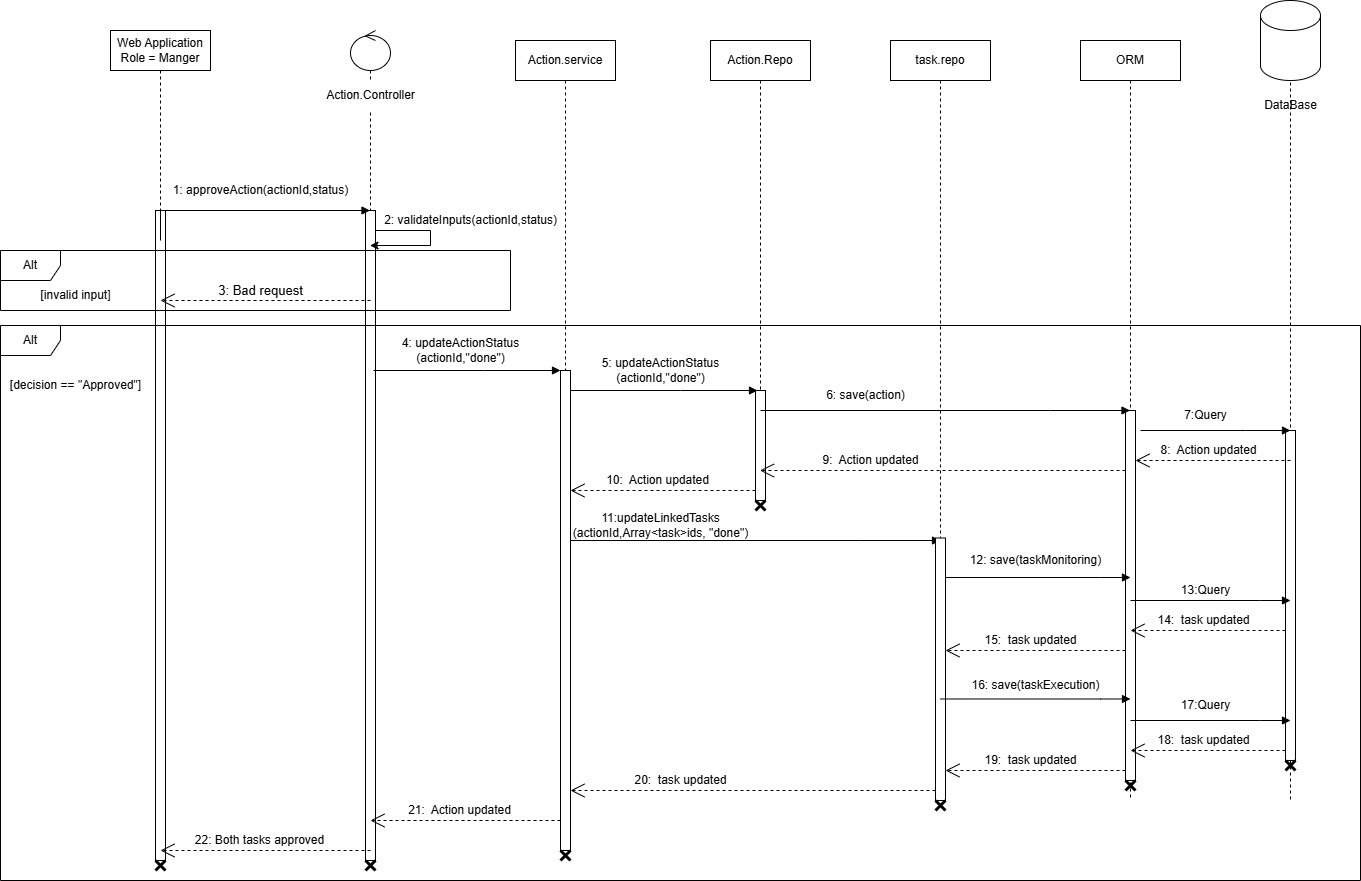

The diagram above was exported from draw.io. Its source (the exported page's mxGraphModel, read from the mxfile embedded in the PNG):
<mxGraphModel dx="2196" dy="1890" grid="0" gridSize="10" guides="1" tooltips="1" connect="1" arrows="1" fold="1" page="1" pageScale="1" pageWidth="850" pageHeight="1100" math="0" shadow="0">
  <root>
    <mxCell id="0" />
    <mxCell id="1" parent="0" />
    <mxCell id="Zmypywiq-oizlZ9erYt7-1" value="Web Application&lt;div&gt;Role = Manger&lt;/div&gt;" style="shape=umlLifeline;perimeter=lifelinePerimeter;whiteSpace=wrap;html=1;container=1;dropTarget=0;collapsible=0;recursiveResize=0;outlineConnect=0;portConstraint=eastwest;newEdgeStyle={&quot;curved&quot;:0,&quot;rounded&quot;:0};" vertex="1" parent="1">
      <mxGeometry x="20" y="-150" width="100" height="830" as="geometry" />
    </mxCell>
    <mxCell id="Zmypywiq-oizlZ9erYt7-18" value="" style="html=1;points=[[0,0,0,0,5],[0,1,0,0,-5],[1,0,0,0,5],[1,1,0,0,-5]];perimeter=orthogonalPerimeter;outlineConnect=0;targetShapes=umlLifeline;portConstraint=eastwest;newEdgeStyle={&quot;curved&quot;:0,&quot;rounded&quot;:0};" vertex="1" parent="Zmypywiq-oizlZ9erYt7-1">
      <mxGeometry x="45" y="180" width="10" height="650" as="geometry" />
    </mxCell>
    <mxCell id="Zmypywiq-oizlZ9erYt7-3" value="" style="shape=umlLifeline;perimeter=lifelinePerimeter;whiteSpace=wrap;html=1;container=1;dropTarget=0;collapsible=0;recursiveResize=0;outlineConnect=0;portConstraint=eastwest;newEdgeStyle={&quot;curved&quot;:0,&quot;rounded&quot;:0};participant=umlControl;size=40;" vertex="1" parent="1">
      <mxGeometry x="260" y="-150" width="40" height="830" as="geometry" />
    </mxCell>
    <mxCell id="Zmypywiq-oizlZ9erYt7-19" value="" style="html=1;points=[[0,0,0,0,5],[0,1,0,0,-5],[1,0,0,0,5],[1,1,0,0,-5]];perimeter=orthogonalPerimeter;outlineConnect=0;targetShapes=umlLifeline;portConstraint=eastwest;newEdgeStyle={&quot;curved&quot;:0,&quot;rounded&quot;:0};" vertex="1" parent="Zmypywiq-oizlZ9erYt7-3">
      <mxGeometry x="15" y="180" width="10" height="650" as="geometry" />
    </mxCell>
    <mxCell id="Zmypywiq-oizlZ9erYt7-22" value="" style="endArrow=classic;html=1;rounded=0;" edge="1" parent="Zmypywiq-oizlZ9erYt7-3" source="Zmypywiq-oizlZ9erYt7-19" target="Zmypywiq-oizlZ9erYt7-3">
      <mxGeometry width="50" height="50" relative="1" as="geometry">
        <mxPoint x="140" y="200" as="sourcePoint" />
        <mxPoint x="190" y="150" as="targetPoint" />
        <Array as="points">
          <mxPoint x="80" y="200" />
          <mxPoint x="80" y="215" />
        </Array>
      </mxGeometry>
    </mxCell>
    <mxCell id="Zmypywiq-oizlZ9erYt7-4" value="Action.service" style="shape=umlLifeline;perimeter=lifelinePerimeter;whiteSpace=wrap;html=1;container=1;dropTarget=0;collapsible=0;recursiveResize=0;outlineConnect=0;portConstraint=eastwest;newEdgeStyle={&quot;curved&quot;:0,&quot;rounded&quot;:0};" vertex="1" parent="1">
      <mxGeometry x="425" y="-140" width="100" height="350" as="geometry" />
    </mxCell>
    <mxCell id="Zmypywiq-oizlZ9erYt7-5" value="Action.Controller" style="text;html=1;align=center;verticalAlign=middle;resizable=0;points=[];autosize=1;strokeColor=none;fillColor=default;" vertex="1" parent="1">
      <mxGeometry x="225" y="-100" width="110" height="30" as="geometry" />
    </mxCell>
    <mxCell id="Zmypywiq-oizlZ9erYt7-6" value="Action.Repo" style="shape=umlLifeline;perimeter=lifelinePerimeter;whiteSpace=wrap;html=1;container=1;dropTarget=0;collapsible=0;recursiveResize=0;outlineConnect=0;portConstraint=eastwest;newEdgeStyle={&quot;curved&quot;:0,&quot;rounded&quot;:0};" vertex="1" parent="1">
      <mxGeometry x="620" y="-140" width="100" height="460" as="geometry" />
    </mxCell>
    <mxCell id="Zmypywiq-oizlZ9erYt7-28" value="" style="html=1;points=[[0,0,0,0,5],[0,1,0,0,-5],[1,0,0,0,5],[1,1,0,0,-5]];perimeter=orthogonalPerimeter;outlineConnect=0;targetShapes=umlLifeline;portConstraint=eastwest;newEdgeStyle={&quot;curved&quot;:0,&quot;rounded&quot;:0};" vertex="1" parent="Zmypywiq-oizlZ9erYt7-6">
      <mxGeometry x="45" y="350" width="10" height="110" as="geometry" />
    </mxCell>
    <mxCell id="Zmypywiq-oizlZ9erYt7-8" value="task.repo" style="shape=umlLifeline;perimeter=lifelinePerimeter;whiteSpace=wrap;html=1;container=1;dropTarget=0;collapsible=0;recursiveResize=0;outlineConnect=0;portConstraint=eastwest;newEdgeStyle={&quot;curved&quot;:0,&quot;rounded&quot;:0};" vertex="1" parent="1">
      <mxGeometry x="800" y="-140" width="100" height="710" as="geometry" />
    </mxCell>
    <mxCell id="Zmypywiq-oizlZ9erYt7-9" value="ORM" style="shape=umlLifeline;perimeter=lifelinePerimeter;whiteSpace=wrap;html=1;container=1;dropTarget=0;collapsible=0;recursiveResize=0;outlineConnect=0;portConstraint=eastwest;newEdgeStyle={&quot;curved&quot;:0,&quot;rounded&quot;:0};" vertex="1" parent="1">
      <mxGeometry x="990" y="-140" width="100" height="760" as="geometry" />
    </mxCell>
    <mxCell id="Zmypywiq-oizlZ9erYt7-31" value="" style="html=1;points=[[0,0,0,0,5],[0,1,0,0,-5],[1,0,0,0,5],[1,1,0,0,-5]];perimeter=orthogonalPerimeter;outlineConnect=0;targetShapes=umlLifeline;portConstraint=eastwest;newEdgeStyle={&quot;curved&quot;:0,&quot;rounded&quot;:0};" vertex="1" parent="Zmypywiq-oizlZ9erYt7-9">
      <mxGeometry x="45" y="370" width="10" height="370" as="geometry" />
    </mxCell>
    <mxCell id="Zmypywiq-oizlZ9erYt7-11" value="DataBase" style="text;html=1;align=center;verticalAlign=middle;resizable=0;points=[];autosize=1;strokeColor=none;fillColor=default;" vertex="1" parent="1">
      <mxGeometry x="1160" y="-90" width="80" height="30" as="geometry" />
    </mxCell>
    <mxCell id="Zmypywiq-oizlZ9erYt7-12" value="" style="endArrow=block;endFill=1;html=1;edgeStyle=orthogonalEdgeStyle;align=left;verticalAlign=top;rounded=0;" edge="1" parent="1" target="Zmypywiq-oizlZ9erYt7-3">
      <mxGeometry x="-1" relative="1" as="geometry">
        <mxPoint x="70" y="60" as="sourcePoint" />
        <mxPoint x="355" y="60" as="targetPoint" />
        <Array as="points">
          <mxPoint x="70" y="30" />
        </Array>
      </mxGeometry>
    </mxCell>
    <mxCell id="Zmypywiq-oizlZ9erYt7-13" value="1: approveAction(actionId,status)" style="text;html=1;align=center;verticalAlign=middle;resizable=0;points=[];autosize=1;strokeColor=none;fillColor=none;" vertex="1" parent="1">
      <mxGeometry x="70" y="-5" width="200" height="30" as="geometry" />
    </mxCell>
    <mxCell id="Zmypywiq-oizlZ9erYt7-14" value="&lt;font style=&quot;font-size: 12px;&quot;&gt;22: Both tasks approved&lt;/font&gt;" style="endArrow=open;endSize=12;dashed=1;html=1;rounded=0;fontSize=10;" edge="1" parent="1">
      <mxGeometry x="0.0596" y="-10" width="160" relative="1" as="geometry">
        <mxPoint x="280" y="670" as="sourcePoint" />
        <mxPoint x="70" y="670" as="targetPoint" />
        <mxPoint as="offset" />
      </mxGeometry>
    </mxCell>
    <mxCell id="Zmypywiq-oizlZ9erYt7-15" value="" style="endArrow=block;endFill=1;html=1;edgeStyle=orthogonalEdgeStyle;align=left;verticalAlign=top;rounded=0;" edge="1" parent="1">
      <mxGeometry x="-1" relative="1" as="geometry">
        <mxPoint x="283" y="190" as="sourcePoint" />
        <mxPoint x="470" y="190" as="targetPoint" />
        <Array as="points">
          <mxPoint x="393" y="190" />
          <mxPoint x="393" y="190" />
        </Array>
      </mxGeometry>
    </mxCell>
    <mxCell id="Zmypywiq-oizlZ9erYt7-16" value="4: updateActionStatus&lt;div&gt;(actionId,&quot;done&quot;)&lt;/div&gt;" style="text;html=1;align=center;verticalAlign=middle;resizable=0;points=[];autosize=1;strokeColor=none;fillColor=none;" vertex="1" parent="1">
      <mxGeometry x="300" y="150" width="140" height="40" as="geometry" />
    </mxCell>
    <mxCell id="Zmypywiq-oizlZ9erYt7-23" value="2: validateInputs(actionId,status)" style="text;html=1;align=center;verticalAlign=middle;resizable=0;points=[];autosize=1;strokeColor=none;fillColor=none;" vertex="1" parent="1">
      <mxGeometry x="280" y="25" width="200" height="30" as="geometry" />
    </mxCell>
    <mxCell id="Zmypywiq-oizlZ9erYt7-24" value="Alt" style="shape=umlFrame;whiteSpace=wrap;html=1;pointerEvents=0;" vertex="1" parent="1">
      <mxGeometry x="-90" y="70" width="510" height="60" as="geometry" />
    </mxCell>
    <mxCell id="Zmypywiq-oizlZ9erYt7-25" value="&lt;font style=&quot;font-size: 13px;&quot;&gt;3: Bad request&lt;/font&gt;" style="endArrow=open;endSize=12;dashed=1;html=1;rounded=0;" edge="1" parent="1">
      <mxGeometry x="0.0476" y="-10" width="160" relative="1" as="geometry">
        <mxPoint x="280" y="120" as="sourcePoint" />
        <mxPoint x="70" y="120" as="targetPoint" />
        <mxPoint as="offset" />
      </mxGeometry>
    </mxCell>
    <mxCell id="Zmypywiq-oizlZ9erYt7-26" value="[invalid input]" style="text;html=1;align=center;verticalAlign=middle;resizable=0;points=[];autosize=1;strokeColor=none;fillColor=none;" vertex="1" parent="1">
      <mxGeometry x="-60" y="100" width="90" height="30" as="geometry" />
    </mxCell>
    <mxCell id="Zmypywiq-oizlZ9erYt7-27" value="" style="html=1;points=[[0,0,0,0,5],[0,1,0,0,-5],[1,0,0,0,5],[1,1,0,0,-5]];perimeter=orthogonalPerimeter;outlineConnect=0;targetShapes=umlLifeline;portConstraint=eastwest;newEdgeStyle={&quot;curved&quot;:0,&quot;rounded&quot;:0};" vertex="1" parent="1">
      <mxGeometry x="470" y="190" width="10" height="480" as="geometry" />
    </mxCell>
    <mxCell id="Zmypywiq-oizlZ9erYt7-29" value="" style="endArrow=block;endFill=1;html=1;edgeStyle=orthogonalEdgeStyle;align=left;verticalAlign=top;rounded=0;" edge="1" parent="1">
      <mxGeometry x="-1" relative="1" as="geometry">
        <mxPoint x="480" y="210" as="sourcePoint" />
        <mxPoint x="667" y="210" as="targetPoint" />
        <Array as="points">
          <mxPoint x="590" y="210" />
          <mxPoint x="590" y="210" />
        </Array>
      </mxGeometry>
    </mxCell>
    <mxCell id="Zmypywiq-oizlZ9erYt7-32" value="" style="endArrow=block;endFill=1;html=1;edgeStyle=orthogonalEdgeStyle;align=left;verticalAlign=top;rounded=0;" edge="1" parent="1" target="Zmypywiq-oizlZ9erYt7-9">
      <mxGeometry x="-1" relative="1" as="geometry">
        <mxPoint x="670" y="230" as="sourcePoint" />
        <mxPoint x="857" y="230" as="targetPoint" />
        <Array as="points">
          <mxPoint x="960" y="230" />
          <mxPoint x="960" y="230" />
        </Array>
      </mxGeometry>
    </mxCell>
    <mxCell id="Zmypywiq-oizlZ9erYt7-33" value="6: save(action)" style="text;html=1;align=center;verticalAlign=middle;resizable=0;points=[];autosize=1;strokeColor=none;fillColor=none;" vertex="1" parent="1">
      <mxGeometry x="725" y="200" width="100" height="30" as="geometry" />
    </mxCell>
    <mxCell id="Zmypywiq-oizlZ9erYt7-35" value="" style="shape=umlLifeline;perimeter=lifelinePerimeter;whiteSpace=wrap;html=1;container=1;dropTarget=0;collapsible=0;recursiveResize=0;outlineConnect=0;portConstraint=eastwest;newEdgeStyle={&quot;curved&quot;:0,&quot;rounded&quot;:0};participant=umlActor;" vertex="1" parent="1">
      <mxGeometry x="1190" y="-150" width="20" height="770" as="geometry" />
    </mxCell>
    <mxCell id="Zmypywiq-oizlZ9erYt7-36" value="" style="html=1;points=[[0,0,0,0,5],[0,1,0,0,-5],[1,0,0,0,5],[1,1,0,0,-5]];perimeter=orthogonalPerimeter;outlineConnect=0;targetShapes=umlLifeline;portConstraint=eastwest;newEdgeStyle={&quot;curved&quot;:0,&quot;rounded&quot;:0};" vertex="1" parent="Zmypywiq-oizlZ9erYt7-35">
      <mxGeometry x="5" y="400" width="10" height="330" as="geometry" />
    </mxCell>
    <mxCell id="Zmypywiq-oizlZ9erYt7-64" value="" style="shape=umlDestroy;whiteSpace=wrap;html=1;strokeWidth=3;targetShapes=umlLifeline;" vertex="1" parent="Zmypywiq-oizlZ9erYt7-35">
      <mxGeometry x="5" y="730" width="10" height="10" as="geometry" />
    </mxCell>
    <mxCell id="Zmypywiq-oizlZ9erYt7-10" value="" style="shape=cylinder3;whiteSpace=wrap;html=1;boundedLbl=1;backgroundOutline=1;size=15;" vertex="1" parent="1">
      <mxGeometry x="1170" y="-180" width="60" height="80" as="geometry" />
    </mxCell>
    <mxCell id="Zmypywiq-oizlZ9erYt7-37" value="" style="endArrow=block;endFill=1;html=1;edgeStyle=orthogonalEdgeStyle;align=left;verticalAlign=top;rounded=0;" edge="1" parent="1">
      <mxGeometry x="-1" relative="1" as="geometry">
        <mxPoint x="1050" y="250" as="sourcePoint" />
        <mxPoint x="1200" y="250" as="targetPoint" />
        <Array as="points">
          <mxPoint x="1155" y="250" />
          <mxPoint x="1155" y="250" />
        </Array>
      </mxGeometry>
    </mxCell>
    <mxCell id="Zmypywiq-oizlZ9erYt7-38" value="7:Query" style="text;html=1;align=center;verticalAlign=middle;resizable=0;points=[];autosize=1;strokeColor=none;fillColor=none;" vertex="1" parent="1">
      <mxGeometry x="1080" y="220" width="70" height="30" as="geometry" />
    </mxCell>
    <mxCell id="Zmypywiq-oizlZ9erYt7-39" value="&lt;font style=&quot;font-size: 12px;&quot;&gt;8:&amp;nbsp; Action updated&lt;/font&gt;" style="endArrow=open;endSize=12;dashed=1;html=1;rounded=0;fontSize=10;" edge="1" parent="1">
      <mxGeometry x="0.0596" y="-10" width="160" relative="1" as="geometry">
        <mxPoint x="1200" y="280" as="sourcePoint" />
        <mxPoint x="1045" y="280.0000000000002" as="targetPoint" />
        <mxPoint as="offset" />
      </mxGeometry>
    </mxCell>
    <mxCell id="Zmypywiq-oizlZ9erYt7-40" value="&lt;span style=&quot;font-size: 12px;&quot;&gt;9:&amp;nbsp; Action updated&lt;/span&gt;" style="endArrow=open;endSize=12;dashed=1;html=1;rounded=0;fontSize=10;" edge="1" parent="1" target="Zmypywiq-oizlZ9erYt7-6">
      <mxGeometry x="0.3947" y="-10" width="160" relative="1" as="geometry">
        <mxPoint x="1035" y="290" as="sourcePoint" />
        <mxPoint x="880" y="290.0000000000002" as="targetPoint" />
        <mxPoint as="offset" />
      </mxGeometry>
    </mxCell>
    <mxCell id="Zmypywiq-oizlZ9erYt7-41" value="&lt;span style=&quot;font-size: 12px;&quot;&gt;10:&amp;nbsp; Action updated&lt;/span&gt;" style="endArrow=open;endSize=12;dashed=1;html=1;rounded=0;fontSize=10;" edge="1" parent="1" target="Zmypywiq-oizlZ9erYt7-27">
      <mxGeometry x="0.0596" y="-10" width="160" relative="1" as="geometry">
        <mxPoint x="665" y="310" as="sourcePoint" />
        <mxPoint x="510" y="310.0000000000002" as="targetPoint" />
        <mxPoint as="offset" />
      </mxGeometry>
    </mxCell>
    <mxCell id="Zmypywiq-oizlZ9erYt7-42" value="5: updateActionStatus&lt;div&gt;(actionId,&quot;done&quot;)&lt;/div&gt;" style="text;html=1;align=center;verticalAlign=middle;resizable=0;points=[];autosize=1;strokeColor=none;fillColor=none;" vertex="1" parent="1">
      <mxGeometry x="500" y="170" width="140" height="40" as="geometry" />
    </mxCell>
    <mxCell id="Zmypywiq-oizlZ9erYt7-43" value="" style="endArrow=block;endFill=1;html=1;edgeStyle=orthogonalEdgeStyle;align=left;verticalAlign=top;rounded=0;" edge="1" parent="1">
      <mxGeometry x="-1" relative="1" as="geometry">
        <mxPoint x="480" y="360" as="sourcePoint" />
        <mxPoint x="850" y="360" as="targetPoint" />
        <Array as="points">
          <mxPoint x="770" y="360" />
          <mxPoint x="770" y="360" />
        </Array>
      </mxGeometry>
    </mxCell>
    <mxCell id="Zmypywiq-oizlZ9erYt7-44" value="11:updateLinkedTasks&lt;div&gt;(actionId,Array&amp;lt;task&amp;gt;ids, &quot;done&quot;)&lt;/div&gt;" style="text;html=1;align=center;verticalAlign=middle;resizable=0;points=[];autosize=1;strokeColor=none;fillColor=none;" vertex="1" parent="1">
      <mxGeometry x="470" y="325" width="200" height="40" as="geometry" />
    </mxCell>
    <mxCell id="Zmypywiq-oizlZ9erYt7-45" value="Alt" style="shape=umlFrame;whiteSpace=wrap;html=1;pointerEvents=0;" vertex="1" parent="1">
      <mxGeometry x="-90" y="145" width="1360" height="555" as="geometry" />
    </mxCell>
    <mxCell id="Zmypywiq-oizlZ9erYt7-46" value="" style="endArrow=block;endFill=1;html=1;edgeStyle=orthogonalEdgeStyle;align=left;verticalAlign=top;rounded=0;" edge="1" parent="1">
      <mxGeometry x="-1" relative="1" as="geometry">
        <mxPoint x="850" y="397" as="sourcePoint" />
        <mxPoint x="1040" y="397" as="targetPoint" />
        <Array as="points">
          <mxPoint x="1010" y="396.83" />
          <mxPoint x="1010" y="396.83" />
        </Array>
      </mxGeometry>
    </mxCell>
    <mxCell id="Zmypywiq-oizlZ9erYt7-47" value="12: save(taskMonitoring)" style="text;html=1;align=center;verticalAlign=middle;resizable=0;points=[];autosize=1;strokeColor=none;fillColor=none;" vertex="1" parent="1">
      <mxGeometry x="870" y="365" width="150" height="30" as="geometry" />
    </mxCell>
    <mxCell id="Zmypywiq-oizlZ9erYt7-48" value="" style="endArrow=block;endFill=1;html=1;edgeStyle=orthogonalEdgeStyle;align=left;verticalAlign=top;rounded=0;" edge="1" parent="1">
      <mxGeometry x="-1" relative="1" as="geometry">
        <mxPoint x="1040" y="420" as="sourcePoint" />
        <mxPoint x="1200" y="420.02000000000004" as="targetPoint" />
        <Array as="points">
          <mxPoint x="1170" y="419.85" />
          <mxPoint x="1170" y="419.85" />
        </Array>
      </mxGeometry>
    </mxCell>
    <mxCell id="Zmypywiq-oizlZ9erYt7-49" value="&lt;font style=&quot;font-size: 12px;&quot;&gt;14:&amp;nbsp; task updated&lt;/font&gt;" style="endArrow=open;endSize=12;dashed=1;html=1;rounded=0;fontSize=10;" edge="1" parent="1">
      <mxGeometry x="0.0596" y="-10" width="160" relative="1" as="geometry">
        <mxPoint x="1195" y="450" as="sourcePoint" />
        <mxPoint x="1040" y="450.0000000000002" as="targetPoint" />
        <mxPoint as="offset" />
      </mxGeometry>
    </mxCell>
    <mxCell id="Zmypywiq-oizlZ9erYt7-50" value="&lt;font style=&quot;font-size: 12px;&quot;&gt;15:&amp;nbsp; task updated&lt;/font&gt;" style="endArrow=open;endSize=12;dashed=1;html=1;rounded=0;fontSize=10;" edge="1" parent="1" target="Zmypywiq-oizlZ9erYt7-51">
      <mxGeometry x="0.0596" y="-10" width="160" relative="1" as="geometry">
        <mxPoint x="1035" y="470" as="sourcePoint" />
        <mxPoint x="880" y="470.0000000000002" as="targetPoint" />
        <mxPoint as="offset" />
      </mxGeometry>
    </mxCell>
    <mxCell id="Zmypywiq-oizlZ9erYt7-51" value="" style="html=1;points=[[0,0,0,0,5],[0,1,0,0,-5],[1,0,0,0,5],[1,1,0,0,-5]];perimeter=orthogonalPerimeter;outlineConnect=0;targetShapes=umlLifeline;portConstraint=eastwest;newEdgeStyle={&quot;curved&quot;:0,&quot;rounded&quot;:0};" vertex="1" parent="1">
      <mxGeometry x="845" y="357.5" width="10" height="262.5" as="geometry" />
    </mxCell>
    <mxCell id="Zmypywiq-oizlZ9erYt7-52" value="" style="endArrow=block;endFill=1;html=1;edgeStyle=orthogonalEdgeStyle;align=left;verticalAlign=top;rounded=0;" edge="1" parent="1">
      <mxGeometry x="-1" relative="1" as="geometry">
        <mxPoint x="850" y="518.48" as="sourcePoint" />
        <mxPoint x="1040" y="518.48" as="targetPoint" />
        <Array as="points">
          <mxPoint x="1010" y="518.3100000000001" />
          <mxPoint x="1010" y="518.3100000000001" />
        </Array>
      </mxGeometry>
    </mxCell>
    <mxCell id="Zmypywiq-oizlZ9erYt7-53" value="16: save(taskExecution)" style="text;html=1;align=center;verticalAlign=middle;resizable=0;points=[];autosize=1;strokeColor=none;fillColor=none;" vertex="1" parent="1">
      <mxGeometry x="870" y="490" width="150" height="30" as="geometry" />
    </mxCell>
    <mxCell id="Zmypywiq-oizlZ9erYt7-55" value="" style="endArrow=block;endFill=1;html=1;edgeStyle=orthogonalEdgeStyle;align=left;verticalAlign=top;rounded=0;" edge="1" parent="1">
      <mxGeometry x="-1" relative="1" as="geometry">
        <mxPoint x="1040" y="540" as="sourcePoint" />
        <mxPoint x="1200" y="540.02" as="targetPoint" />
        <Array as="points">
          <mxPoint x="1170" y="539.85" />
          <mxPoint x="1170" y="539.85" />
        </Array>
      </mxGeometry>
    </mxCell>
    <mxCell id="Zmypywiq-oizlZ9erYt7-56" value="&lt;font style=&quot;font-size: 12px;&quot;&gt;18:&amp;nbsp; task updated&lt;/font&gt;" style="endArrow=open;endSize=12;dashed=1;html=1;rounded=0;fontSize=10;" edge="1" parent="1">
      <mxGeometry x="0.0596" y="-10" width="160" relative="1" as="geometry">
        <mxPoint x="1195" y="570" as="sourcePoint" />
        <mxPoint x="1040" y="570.0000000000002" as="targetPoint" />
        <mxPoint as="offset" />
      </mxGeometry>
    </mxCell>
    <mxCell id="Zmypywiq-oizlZ9erYt7-57" value="&lt;font style=&quot;font-size: 12px;&quot;&gt;19:&amp;nbsp; task updated&lt;/font&gt;" style="endArrow=open;endSize=12;dashed=1;html=1;rounded=0;fontSize=10;" edge="1" parent="1" target="Zmypywiq-oizlZ9erYt7-51">
      <mxGeometry x="0.0596" y="-10" width="160" relative="1" as="geometry">
        <mxPoint x="1035" y="590" as="sourcePoint" />
        <mxPoint x="880" y="590.0000000000002" as="targetPoint" />
        <mxPoint as="offset" />
      </mxGeometry>
    </mxCell>
    <mxCell id="Zmypywiq-oizlZ9erYt7-58" value="&lt;font style=&quot;font-size: 12px;&quot;&gt;20:&amp;nbsp; task updated&lt;/font&gt;" style="endArrow=open;endSize=12;dashed=1;html=1;rounded=0;fontSize=10;" edge="1" parent="1" target="Zmypywiq-oizlZ9erYt7-27">
      <mxGeometry x="0.3973" y="-10" width="160" relative="1" as="geometry">
        <mxPoint x="845" y="610" as="sourcePoint" />
        <mxPoint x="690" y="610.0000000000002" as="targetPoint" />
        <mxPoint as="offset" />
      </mxGeometry>
    </mxCell>
    <mxCell id="Zmypywiq-oizlZ9erYt7-59" value="&lt;font style=&quot;font-size: 12px;&quot;&gt;21:&amp;nbsp; Action updated&lt;/font&gt;" style="endArrow=open;endSize=12;dashed=1;html=1;rounded=0;fontSize=10;" edge="1" parent="1">
      <mxGeometry x="0.0596" y="-10" width="160" relative="1" as="geometry">
        <mxPoint x="470" y="640" as="sourcePoint" />
        <mxPoint x="280" y="640" as="targetPoint" />
        <mxPoint as="offset" />
      </mxGeometry>
    </mxCell>
    <mxCell id="Zmypywiq-oizlZ9erYt7-60" value="[decision == &quot;Approved&quot;]" style="text;html=1;align=center;verticalAlign=middle;resizable=0;points=[];autosize=1;strokeColor=none;fillColor=none;" vertex="1" parent="1">
      <mxGeometry x="-90" y="190" width="150" height="30" as="geometry" />
    </mxCell>
    <mxCell id="Zmypywiq-oizlZ9erYt7-61" value="13:Query" style="text;html=1;align=center;verticalAlign=middle;resizable=0;points=[];autosize=1;strokeColor=none;fillColor=none;" vertex="1" parent="1">
      <mxGeometry x="1080" y="395" width="70" height="30" as="geometry" />
    </mxCell>
    <mxCell id="Zmypywiq-oizlZ9erYt7-62" value="17:Query" style="text;html=1;align=center;verticalAlign=middle;resizable=0;points=[];autosize=1;strokeColor=none;fillColor=none;" vertex="1" parent="1">
      <mxGeometry x="1080" y="510" width="70" height="30" as="geometry" />
    </mxCell>
    <mxCell id="Zmypywiq-oizlZ9erYt7-65" value="" style="shape=umlDestroy;whiteSpace=wrap;html=1;strokeWidth=3;targetShapes=umlLifeline;" vertex="1" parent="1">
      <mxGeometry x="1035" y="600" width="10" height="10" as="geometry" />
    </mxCell>
    <mxCell id="Zmypywiq-oizlZ9erYt7-66" value="" style="shape=umlDestroy;whiteSpace=wrap;html=1;strokeWidth=3;targetShapes=umlLifeline;" vertex="1" parent="1">
      <mxGeometry x="845" y="620" width="10" height="10" as="geometry" />
    </mxCell>
    <mxCell id="Zmypywiq-oizlZ9erYt7-67" value="" style="shape=umlDestroy;whiteSpace=wrap;html=1;strokeWidth=3;targetShapes=umlLifeline;" vertex="1" parent="1">
      <mxGeometry x="665" y="320" width="10" height="10" as="geometry" />
    </mxCell>
    <mxCell id="Zmypywiq-oizlZ9erYt7-68" value="" style="shape=umlDestroy;whiteSpace=wrap;html=1;strokeWidth=3;targetShapes=umlLifeline;" vertex="1" parent="1">
      <mxGeometry x="470" y="670" width="10" height="10" as="geometry" />
    </mxCell>
    <mxCell id="Zmypywiq-oizlZ9erYt7-69" value="" style="shape=umlDestroy;whiteSpace=wrap;html=1;strokeWidth=3;targetShapes=umlLifeline;" vertex="1" parent="1">
      <mxGeometry x="275" y="680" width="10" height="10" as="geometry" />
    </mxCell>
    <mxCell id="Zmypywiq-oizlZ9erYt7-70" value="" style="shape=umlDestroy;whiteSpace=wrap;html=1;strokeWidth=3;targetShapes=umlLifeline;" vertex="1" parent="1">
      <mxGeometry x="65" y="680" width="10" height="10" as="geometry" />
    </mxCell>
  </root>
</mxGraphModel>